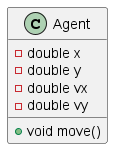

The diagram above was rendered by PlantUML. Its source (embedded in the PNG):
@startuml

class Agent {
    - double x
    - double y
    - double vx
    - double vy
    + void move()
}

@enduml